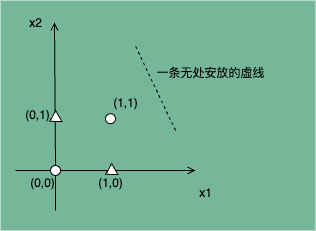

The diagram above was exported from draw.io. Its source (the exported page's mxGraphModel, read from the mxfile embedded in the PNG):
<mxGraphModel dx="583" dy="1169" grid="1" gridSize="10" guides="1" tooltips="1" connect="1" arrows="1" fold="1" page="1" pageScale="1" pageWidth="850" pageHeight="1100" math="0" shadow="0">
  <root>
    <mxCell id="0" />
    <mxCell id="1" parent="0" />
    <mxCell id="2" value="" style="rounded=0;whiteSpace=wrap;html=1;fillColor=#75b798;strokeColor=none;glass=0;shadow=0;gradientColor=none;" parent="1" vertex="1">
      <mxGeometry x="265" y="220" width="315" height="230" as="geometry" />
    </mxCell>
    <mxCell id="zB_v4tRaXeIyx5OoS755-1" value="" style="endArrow=open;html=1;rounded=0;endFill=0;" parent="1" edge="1">
      <mxGeometry width="50" height="50" relative="1" as="geometry">
        <mxPoint x="280" y="390" as="sourcePoint" />
        <mxPoint x="460" y="390" as="targetPoint" />
      </mxGeometry>
    </mxCell>
    <mxCell id="zB_v4tRaXeIyx5OoS755-2" value="" style="endArrow=open;html=1;rounded=0;entryX=0.975;entryY=0.467;entryDx=0;entryDy=0;entryPerimeter=0;endFill=0;" parent="1" target="wom3GoEPWHQwfSf8m8oo-4" edge="1">
      <mxGeometry width="50" height="50" relative="1" as="geometry">
        <mxPoint x="320" y="385" as="sourcePoint" />
        <mxPoint x="320" y="210" as="targetPoint" />
      </mxGeometry>
    </mxCell>
    <mxCell id="zB_v4tRaXeIyx5OoS755-3" value="" style="ellipse;whiteSpace=wrap;html=1;aspect=fixed;" parent="1" vertex="1">
      <mxGeometry x="315" y="385" width="10" height="10" as="geometry" />
    </mxCell>
    <mxCell id="zB_v4tRaXeIyx5OoS755-5" value="" style="ellipse;whiteSpace=wrap;html=1;aspect=fixed;" parent="1" vertex="1">
      <mxGeometry x="370" y="333.21" width="10" height="10" as="geometry" />
    </mxCell>
    <mxCell id="zB_v4tRaXeIyx5OoS755-8" value="(0,0)" style="text;html=1;align=center;verticalAlign=middle;resizable=0;points=[];autosize=1;strokeColor=none;fillColor=none;" parent="1" vertex="1">
      <mxGeometry x="282" y="388" width="50" height="30" as="geometry" />
    </mxCell>
    <mxCell id="zB_v4tRaXeIyx5OoS755-9" value="(1,0)" style="text;html=1;align=center;verticalAlign=middle;resizable=0;points=[];autosize=1;strokeColor=none;fillColor=none;" parent="1" vertex="1">
      <mxGeometry x="350" y="388" width="50" height="30" as="geometry" />
    </mxCell>
    <mxCell id="zB_v4tRaXeIyx5OoS755-10" value="(0,1)" style="text;html=1;align=center;verticalAlign=middle;resizable=0;points=[];autosize=1;strokeColor=none;fillColor=none;" parent="1" vertex="1">
      <mxGeometry x="277" y="320" width="50" height="30" as="geometry" />
    </mxCell>
    <mxCell id="zB_v4tRaXeIyx5OoS755-14" value="" style="endArrow=none;html=1;rounded=0;endFill=0;" parent="1" edge="1">
      <mxGeometry width="50" height="50" relative="1" as="geometry">
        <mxPoint x="320" y="430" as="sourcePoint" />
        <mxPoint x="320" y="395" as="targetPoint" />
      </mxGeometry>
    </mxCell>
    <mxCell id="zB_v4tRaXeIyx5OoS755-20" value="" style="triangle;whiteSpace=wrap;html=1;rotation=-210;" parent="1" vertex="1">
      <mxGeometry x="313.51" y="332" width="10.49" height="12.42" as="geometry" />
    </mxCell>
    <mxCell id="zB_v4tRaXeIyx5OoS755-21" value="" style="endArrow=none;html=1;rounded=0;dashed=1;strokeColor=#000000;" parent="1" edge="1">
      <mxGeometry width="50" height="50" relative="1" as="geometry">
        <mxPoint x="440" y="349.99999999999994" as="sourcePoint" />
        <mxPoint x="400" y="265.58000000000004" as="targetPoint" />
      </mxGeometry>
    </mxCell>
    <mxCell id="zB_v4tRaXeIyx5OoS755-23" value="" style="triangle;whiteSpace=wrap;html=1;rotation=-210;" parent="1" vertex="1">
      <mxGeometry x="369.51" y="385" width="10.49" height="12.42" as="geometry" />
    </mxCell>
    <mxCell id="wom3GoEPWHQwfSf8m8oo-1" value="一条无处安放的虚线" style="text;html=1;align=center;verticalAlign=middle;resizable=0;points=[];autosize=1;strokeColor=none;fillColor=none;fontColor=#000000;" parent="1" vertex="1">
      <mxGeometry x="410" y="278" width="130" height="30" as="geometry" />
    </mxCell>
    <mxCell id="wom3GoEPWHQwfSf8m8oo-2" value="(1,1)" style="text;html=1;align=center;verticalAlign=middle;resizable=0;points=[];autosize=1;strokeColor=none;fillColor=none;" parent="1" vertex="1">
      <mxGeometry x="365" y="308" width="50" height="30" as="geometry" />
    </mxCell>
    <mxCell id="wom3GoEPWHQwfSf8m8oo-3" value="x1" style="text;html=1;align=center;verticalAlign=middle;resizable=0;points=[];autosize=1;strokeColor=none;fillColor=none;" parent="1" vertex="1">
      <mxGeometry x="450" y="398" width="40" height="30" as="geometry" />
    </mxCell>
    <mxCell id="wom3GoEPWHQwfSf8m8oo-4" value="x2" style="text;html=1;align=center;verticalAlign=middle;resizable=0;points=[];autosize=1;strokeColor=none;fillColor=none;" parent="1" vertex="1">
      <mxGeometry x="280" y="228" width="40" height="30" as="geometry" />
    </mxCell>
  </root>
</mxGraphModel>